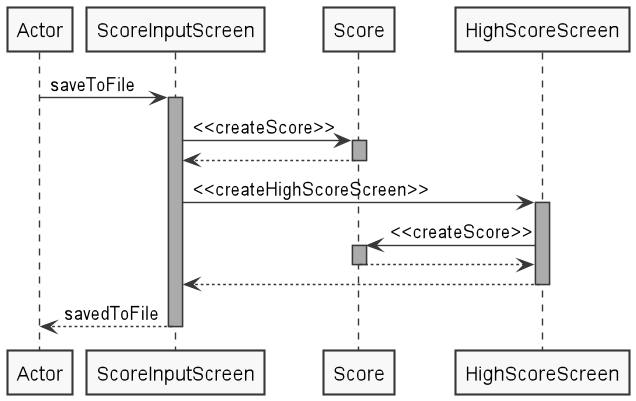

The diagram above was rendered by PlantUML. Its source (embedded in the PNG):
@startuml

skinparam monochrome true
skinparam linetype ortho
skinparam shadowing false
skinparam sequence {
LifeLineBackgroundColor #DarkSalmon
}

Actor -> ScoreInputScreen : saveToFile
activate ScoreInputScreen
    ScoreInputScreen -> Score : <<createScore>>
    activate Score
        Score --> ScoreInputScreen
    deactivate Score
    
    ScoreInputScreen -> HighScoreScreen : <<createHighScoreScreen>>
    activate HighScoreScreen
        HighScoreScreen -> Score : <<createScore>>
        activate Score
            Score --> HighScoreScreen
        deactivate Score
        HighScoreScreen --> ScoreInputScreen
    deactivate HighScoreScreen
    ScoreInputScreen --> Actor : savedToFile

deactivate ScoreInputScreen


@enduml